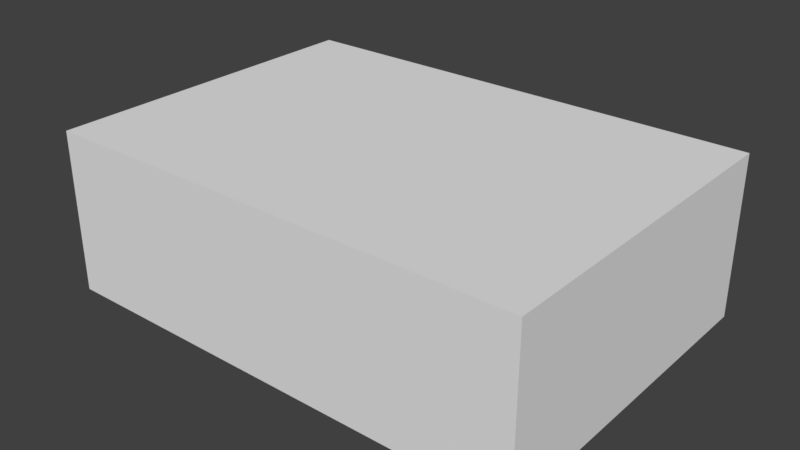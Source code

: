 # Source: Flat.blend  (saved by Blender 2.78.0; exported with 4.5.12 LTS)
import bpy
from mathutils import Matrix  # noqa: F401  (used for matrix-valued properties, if any)

bpy.ops.wm.read_factory_settings(use_empty=True)
scene = bpy.context.scene
scene.name = 'Scene'

# ---- collections
col_collection_1 = bpy.data.collections.new('Collection 1'); scene.collection.children.link(col_collection_1)

# ---- materials (node trees are filled in below, after node groups)
mat_asphalt = bpy.data.materials.new('Asphalt')
mat_asphalt.alpha_threshold = 0.0
mat_asphalt.use_transparent_shadow = False
mat_asphalt.roughness = 0.5
mat_dirt = bpy.data.materials.new('Dirt')
mat_dirt.alpha_threshold = 0.0
mat_dirt.use_transparent_shadow = False
mat_dirt.roughness = 0.5

# ---- material node trees

# ---- world
world_world = bpy.data.worlds.new('World'); scene.world = world_world
world_world.color = (0.05088, 0.05088, 0.05088)
world_world.use_sun_shadow = False
world_world.sun_shadow_jitter_overblur = 0.0
world_world.cycles.sampling_method = 'MANUAL'

# ---- meshes
me_plane = bpy.data.meshes.new('Plane')
me_plane.from_pydata([(-15.0, 3.801e-05, 10.5), (15.0, 3.801e-05, 10.5), (-15.0, -3.801e-05, -10.5), (15.0, -3.801e-05, -10.5), (-15.0, -10.0, 10.5), (15.0, -10.0, 10.5), (-15.0, -10.0, -10.5), (15.0, -10.0, -10.5), (-15.0, -2.0, 10.5), (-15.0, -2.0, -10.5), (15.0, -2.0, -10.5), (15.0, -2.0, 10.5)], [], [(0, 1, 3, 2), (4, 6, 7, 5), (9, 6, 4, 8), (10, 7, 6, 9), (8, 4, 5, 11), (11, 5, 7, 10), (1, 11, 10, 3), (0, 8, 11, 1), (3, 10, 9, 2), (2, 9, 8, 0)])
me_plane.polygons.foreach_set('material_index', [0, 0, 1, 1, 1, 1, 0, 0, 0, 0])
_uv = me_plane.uv_layers.new(name='UVMap')
_uv.uv.foreach_set('vector', [0.25, 0.1751, 0.75, 0.1751, 0.75, 0.525, 0.25, 0.525, 0.4038, 0.5, 7.336e-08, 0.5, 0.0, 6.358e-08, 0.4038, 0.0, 0.4808, 0.5, 0.5769, 0.5, 0.5769, 0.85, 0.4808, 0.85, 0.9038, 2.384e-08, 1.0, 0.0, 1.0, 0.5, 0.9038, 0.5, 0.09615, 0.5, 0.1923, 0.5, 0.1923, 1.0, 0.09615, 1.0, 0.2885, 0.5, 0.3846, 0.5, 0.3846, 0.85, 0.2885, 0.85, 0.1923, 0.5, 0.2885, 0.5, 0.2885, 0.85, 0.1923, 0.85, 0.0, 0.5, 0.09615, 0.5, 0.09615, 1.0, 4.356e-08, 1.0, 0.8077, 4.768e-08, 0.9038, 2.384e-08, 0.9038, 0.5, 0.8077, 0.5, 0.3846, 0.5, 0.4808, 0.5, 0.4808, 0.85, 0.3846, 0.85])
me_plane.materials.append(mat_asphalt)
me_plane.materials.append(mat_dirt)
me_plane.use_remesh_preserve_volume = False
me_plane.use_remesh_preserve_attributes = False
me_plane.use_mirror_vertex_groups = False
me_plane.update()

# ---- objects
ob_flatground = bpy.data.objects.new('Flatground', me_plane)

# ---- transforms, parenting, visibility, modifiers, constraints
ob_flatground.location = (0.0, 10.5, 0.0)
ob_flatground.rotation_euler = (1.571, -0.0, 0.0)
ob_flatground.lineart.crease_threshold = 0.0

# ---- collection membership
col_collection_1.objects.link(ob_flatground)

# ---- scene / render settings (as saved in the file)
scene.frame_start = 1; scene.frame_end = 250; scene.frame_set(1)
scene.render.engine = 'BLENDER_EEVEE_NEXT'
scene.render.resolution_percentage = 50
scene.render.dither_intensity = 0.0
scene.cycles.use_denoising = False
scene.cycles.samples = 128
scene.cycles.sampling_pattern = 'TABULATED_SOBOL'
scene.cycles.light_sampling_threshold = 0.0
scene.cycles.use_adaptive_sampling = False
scene.cycles.use_light_tree = False
scene.cycles.blur_glossy = 0.0
scene.cycles.sample_clamp_indirect = 0.0
scene.view_settings.view_transform = 'Standard'
bpy.context.view_layer.update()

# ---- added for rendering (the .blend has no active camera and no usable light): camera, sun
cam_auto = bpy.data.cameras.new('AutoCamera')
cam_auto.lens = 50.0
cam_auto.sensor_width = 36.0
cam_auto.clip_end = 1000.0
ob_auto_camera = bpy.data.objects.new('AutoCamera', cam_auto)
scene.collection.objects.link(ob_auto_camera)
ob_auto_camera.location = (35.1221, -31.6465, 23.0977)
ob_auto_camera.rotation_euler = (1.09748, -7.21219e-08, 0.694738)
scene.camera = ob_auto_camera
light_auto_sun = bpy.data.lights.new('AutoSun', 'SUN')
light_auto_sun.energy = 3.0
light_auto_sun.angle = 0.0523599
ob_auto_sun = bpy.data.objects.new('AutoSun', light_auto_sun)
scene.collection.objects.link(ob_auto_sun)
ob_auto_sun.rotation_euler = (0.872665, 0.174533, 0.523599)
bpy.context.view_layer.update()
